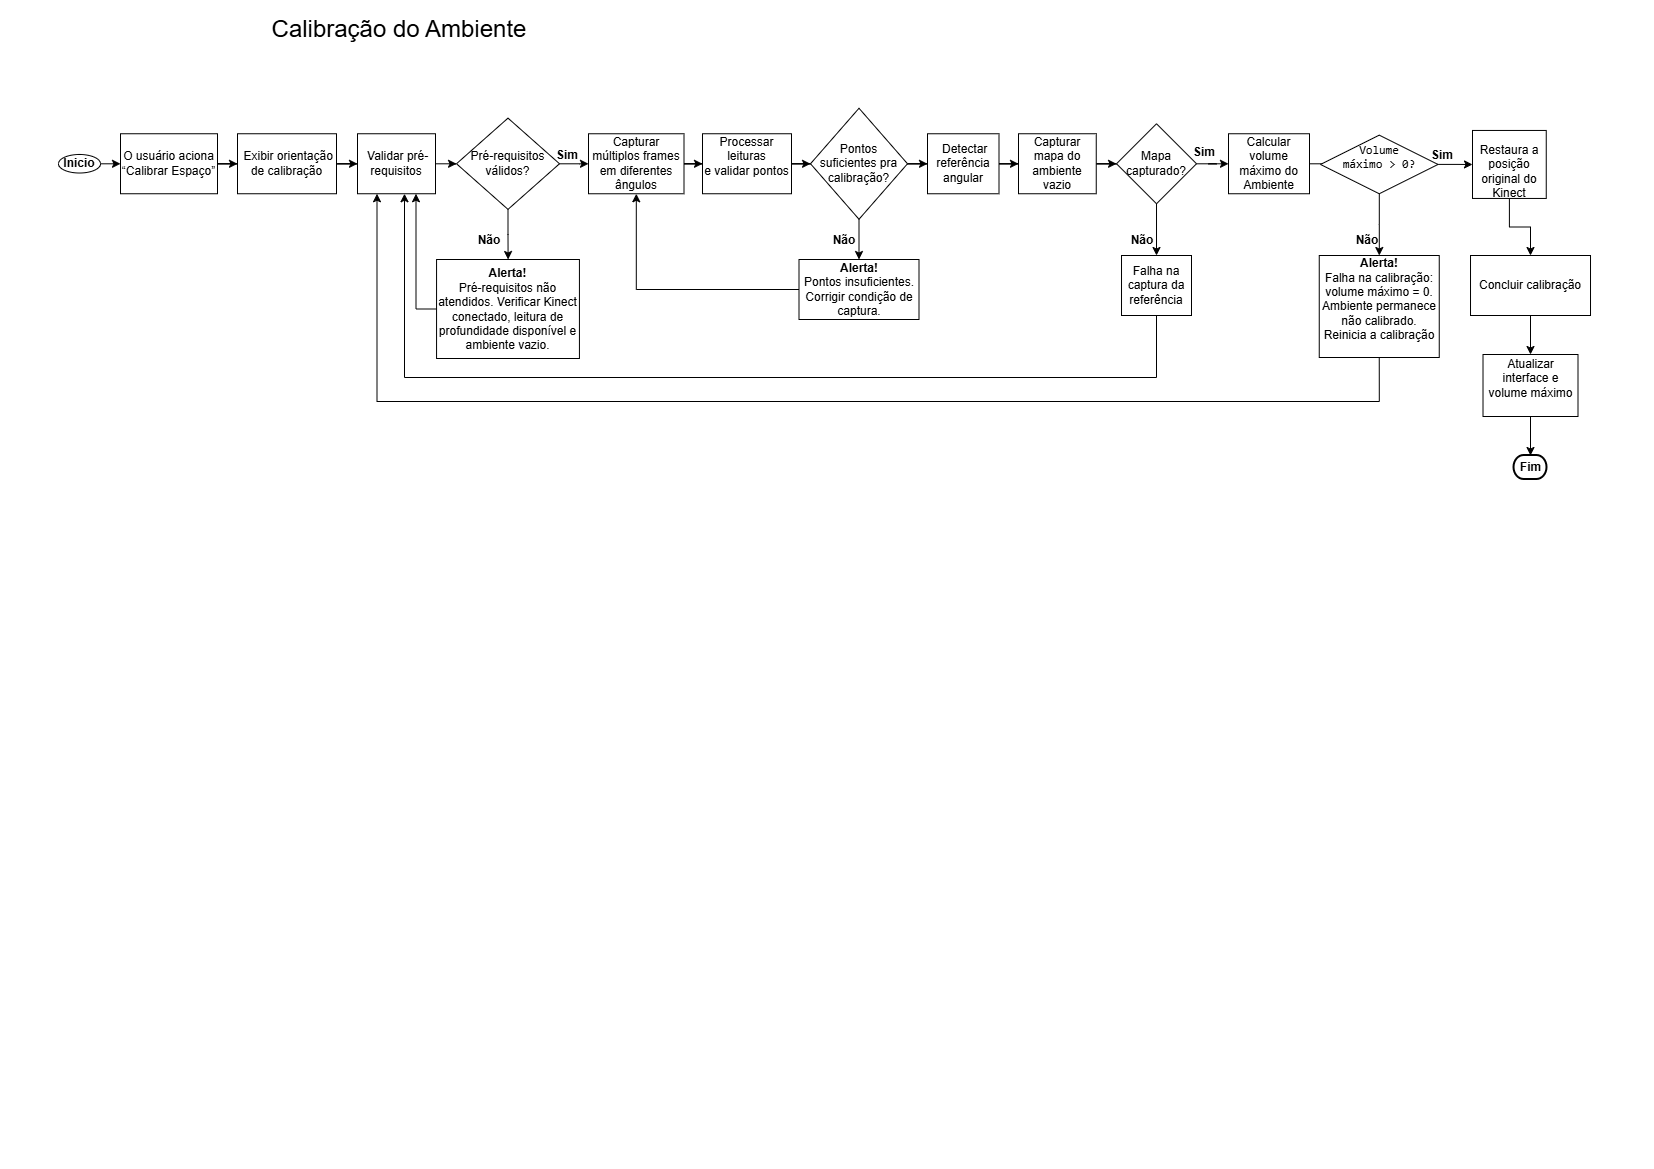

The diagram above was exported from draw.io. Its source (the exported page's mxGraphModel, read from the mxfile embedded in the PNG):
<mxGraphModel dx="774" dy="512" grid="0" gridSize="10" guides="1" tooltips="1" connect="1" arrows="1" fold="1" page="1" pageScale="1" pageWidth="827" pageHeight="1169" math="0" shadow="0">
  <root>
    <mxCell id="0" />
    <mxCell id="1" parent="0" />
    <mxCell id="C_K0BeRPdHbrsH94mEe8-1" parent="1" style="text;html=1;whiteSpace=wrap;strokeColor=none;fillColor=none;align=center;verticalAlign=middle;rounded=0;" value="&lt;font style=&quot;font-size: 24px;&quot;&gt;Calibração do Ambiente&lt;/font&gt;" vertex="1">
      <mxGeometry height="30" width="284" x="257" y="14" as="geometry" />
    </mxCell>
    <mxCell id="C_K0BeRPdHbrsH94mEe8-8" edge="1" parent="1" source="C_K0BeRPdHbrsH94mEe8-2" style="edgeStyle=orthogonalEdgeStyle;rounded=0;orthogonalLoop=1;jettySize=auto;html=1;" target="C_K0BeRPdHbrsH94mEe8-7" value="">
      <mxGeometry relative="1" as="geometry" />
    </mxCell>
    <mxCell id="C_K0BeRPdHbrsH94mEe8-2" parent="1" style="whiteSpace=wrap;html=1;" value="O usuário aciona “Calibrar Espaço”" vertex="1">
      <mxGeometry height="60" width="97" x="120" y="133.25" as="geometry" />
    </mxCell>
    <mxCell id="C_K0BeRPdHbrsH94mEe8-5" edge="1" parent="1" source="C_K0BeRPdHbrsH94mEe8-3" style="edgeStyle=orthogonalEdgeStyle;rounded=0;orthogonalLoop=1;jettySize=auto;html=1;" target="C_K0BeRPdHbrsH94mEe8-2" value="">
      <mxGeometry relative="1" as="geometry" />
    </mxCell>
    <mxCell id="C_K0BeRPdHbrsH94mEe8-3" parent="1" style="ellipse;whiteSpace=wrap;html=1;" value="&lt;b&gt;Inicio&lt;/b&gt;" vertex="1">
      <mxGeometry height="18.5" width="42" x="58" y="154" as="geometry" />
    </mxCell>
    <mxCell id="C_K0BeRPdHbrsH94mEe8-10" edge="1" parent="1" source="C_K0BeRPdHbrsH94mEe8-7" style="edgeStyle=orthogonalEdgeStyle;rounded=0;orthogonalLoop=1;jettySize=auto;html=1;" target="C_K0BeRPdHbrsH94mEe8-9" value="">
      <mxGeometry relative="1" as="geometry" />
    </mxCell>
    <mxCell id="C_K0BeRPdHbrsH94mEe8-7" parent="1" style="whiteSpace=wrap;html=1;" value="&amp;nbsp;Exibir orientação de calibração" vertex="1">
      <mxGeometry height="60" width="99" x="237" y="133.25" as="geometry" />
    </mxCell>
    <mxCell id="C_K0BeRPdHbrsH94mEe8-12" edge="1" parent="1" source="C_K0BeRPdHbrsH94mEe8-9" style="edgeStyle=orthogonalEdgeStyle;rounded=0;orthogonalLoop=1;jettySize=auto;html=1;" target="C_K0BeRPdHbrsH94mEe8-11" value="">
      <mxGeometry relative="1" as="geometry" />
    </mxCell>
    <mxCell id="C_K0BeRPdHbrsH94mEe8-9" parent="1" style="whiteSpace=wrap;html=1;" value="&amp;nbsp;Validar pré-requisitos" vertex="1">
      <mxGeometry height="60" width="78" x="357" y="133.25" as="geometry" />
    </mxCell>
    <mxCell id="C_K0BeRPdHbrsH94mEe8-14" edge="1" parent="1" source="C_K0BeRPdHbrsH94mEe8-11" style="edgeStyle=orthogonalEdgeStyle;rounded=0;orthogonalLoop=1;jettySize=auto;html=1;" target="C_K0BeRPdHbrsH94mEe8-13" value="">
      <mxGeometry relative="1" as="geometry" />
    </mxCell>
    <mxCell id="C_K0BeRPdHbrsH94mEe8-19" edge="1" parent="1" source="C_K0BeRPdHbrsH94mEe8-11" style="edgeStyle=orthogonalEdgeStyle;rounded=0;orthogonalLoop=1;jettySize=auto;html=1;" target="C_K0BeRPdHbrsH94mEe8-18" value="">
      <mxGeometry relative="1" as="geometry" />
    </mxCell>
    <mxCell id="C_K0BeRPdHbrsH94mEe8-11" parent="1" style="rhombus;whiteSpace=wrap;html=1;" value="Pré-requisitos válidos?" vertex="1">
      <mxGeometry height="91.25" width="103" x="456" y="117.63" as="geometry" />
    </mxCell>
    <mxCell id="C_K0BeRPdHbrsH94mEe8-17" edge="1" parent="1" source="C_K0BeRPdHbrsH94mEe8-13" style="edgeStyle=orthogonalEdgeStyle;rounded=0;orthogonalLoop=1;jettySize=auto;html=1;exitX=0;exitY=0.5;exitDx=0;exitDy=0;entryX=0.75;entryY=1;entryDx=0;entryDy=0;" target="C_K0BeRPdHbrsH94mEe8-9">
      <mxGeometry relative="1" as="geometry" />
    </mxCell>
    <mxCell id="C_K0BeRPdHbrsH94mEe8-13" parent="1" style="whiteSpace=wrap;html=1;" value="&lt;div&gt;&lt;span data-start=&quot;12&quot; data-end=&quot;126&quot; data-is-last-node=&quot;&quot;&gt;&lt;b&gt;Alerta!&lt;/b&gt;&lt;/span&gt;&lt;/div&gt;&lt;span data-start=&quot;12&quot; data-end=&quot;126&quot; data-is-last-node=&quot;&quot;&gt;Pré-requisitos não atendidos. Verificar Kinect conectado, leitura de profundidade disponível e ambiente vazio.&lt;/span&gt;" vertex="1">
      <mxGeometry height="99" width="142.87" x="436.06" y="259" as="geometry" />
    </mxCell>
    <mxCell id="C_K0BeRPdHbrsH94mEe8-16" parent="1" style="text;html=1;whiteSpace=wrap;strokeColor=none;fillColor=none;align=center;verticalAlign=middle;rounded=0;" value="&lt;b&gt;Não&lt;/b&gt;" vertex="1">
      <mxGeometry height="30" width="60" x="459" y="225" as="geometry" />
    </mxCell>
    <mxCell id="C_K0BeRPdHbrsH94mEe8-22" edge="1" parent="1" source="C_K0BeRPdHbrsH94mEe8-18" style="edgeStyle=orthogonalEdgeStyle;rounded=0;orthogonalLoop=1;jettySize=auto;html=1;" target="C_K0BeRPdHbrsH94mEe8-21" value="">
      <mxGeometry relative="1" as="geometry" />
    </mxCell>
    <mxCell id="C_K0BeRPdHbrsH94mEe8-18" parent="1" style="whiteSpace=wrap;html=1;" value="Capturar múltiplos frames&lt;br&gt;   em diferentes ângulos" vertex="1">
      <mxGeometry height="60" width="95.5" x="588" y="133.26" as="geometry" />
    </mxCell>
    <mxCell id="C_K0BeRPdHbrsH94mEe8-20" parent="1" style="text;html=1;whiteSpace=wrap;strokeColor=none;fillColor=none;align=center;verticalAlign=middle;rounded=0;" value="&lt;b&gt;Sim&lt;/b&gt;" vertex="1">
      <mxGeometry height="30" width="60" x="537" y="140" as="geometry" />
    </mxCell>
    <mxCell id="C_K0BeRPdHbrsH94mEe8-24" edge="1" parent="1" source="C_K0BeRPdHbrsH94mEe8-21" style="edgeStyle=orthogonalEdgeStyle;rounded=0;orthogonalLoop=1;jettySize=auto;html=1;" target="C_K0BeRPdHbrsH94mEe8-23" value="">
      <mxGeometry relative="1" as="geometry" />
    </mxCell>
    <mxCell id="C_K0BeRPdHbrsH94mEe8-21" parent="1" style="whiteSpace=wrap;html=1;" value="&#10;&lt;span&gt; Processar leituras&lt;/span&gt;&lt;br&gt;&lt;span&gt;   e validar pontos&lt;/span&gt;&#10;&#10;" vertex="1">
      <mxGeometry height="60" width="89" x="702" y="133.25" as="geometry" />
    </mxCell>
    <mxCell id="C_K0BeRPdHbrsH94mEe8-26" edge="1" parent="1" source="C_K0BeRPdHbrsH94mEe8-23" style="edgeStyle=orthogonalEdgeStyle;rounded=0;orthogonalLoop=1;jettySize=auto;html=1;" target="C_K0BeRPdHbrsH94mEe8-25" value="">
      <mxGeometry relative="1" as="geometry" />
    </mxCell>
    <mxCell id="C_K0BeRPdHbrsH94mEe8-30" edge="1" parent="1" source="C_K0BeRPdHbrsH94mEe8-23" style="edgeStyle=orthogonalEdgeStyle;rounded=0;orthogonalLoop=1;jettySize=auto;html=1;" target="C_K0BeRPdHbrsH94mEe8-29" value="">
      <mxGeometry relative="1" as="geometry" />
    </mxCell>
    <mxCell id="C_K0BeRPdHbrsH94mEe8-23" parent="1" style="rhombus;whiteSpace=wrap;html=1;" value="Pontos suficientes pra calibração?" vertex="1">
      <mxGeometry height="111" width="97" x="810" y="107.76" as="geometry" />
    </mxCell>
    <mxCell id="C_K0BeRPdHbrsH94mEe8-28" edge="1" parent="1" source="C_K0BeRPdHbrsH94mEe8-25" style="edgeStyle=orthogonalEdgeStyle;rounded=0;orthogonalLoop=1;jettySize=auto;html=1;exitX=0;exitY=0.5;exitDx=0;exitDy=0;" target="C_K0BeRPdHbrsH94mEe8-18">
      <mxGeometry relative="1" as="geometry" />
    </mxCell>
    <mxCell id="C_K0BeRPdHbrsH94mEe8-25" parent="1" style="whiteSpace=wrap;html=1;" value="&lt;div&gt;&lt;span data-start=&quot;3&quot; data-end=&quot;58&quot; data-is-last-node=&quot;&quot;&gt;&lt;b&gt;Alerta!&lt;/b&gt;&lt;/span&gt;&lt;/div&gt;&lt;span data-start=&quot;3&quot; data-end=&quot;58&quot; data-is-last-node=&quot;&quot;&gt;Pontos insuficientes. Corrigir condição de captura.&lt;/span&gt;" vertex="1">
      <mxGeometry height="60" width="120" x="798.5" y="259" as="geometry" />
    </mxCell>
    <mxCell id="C_K0BeRPdHbrsH94mEe8-27" parent="1" style="text;html=1;whiteSpace=wrap;strokeColor=none;fillColor=none;align=center;verticalAlign=middle;rounded=0;" value="&lt;b&gt;Não&lt;/b&gt;" vertex="1">
      <mxGeometry height="30" width="60" x="814" y="225" as="geometry" />
    </mxCell>
    <mxCell id="C_K0BeRPdHbrsH94mEe8-32" edge="1" parent="1" source="C_K0BeRPdHbrsH94mEe8-29" style="edgeStyle=orthogonalEdgeStyle;rounded=0;orthogonalLoop=1;jettySize=auto;html=1;" target="C_K0BeRPdHbrsH94mEe8-31" value="">
      <mxGeometry relative="1" as="geometry" />
    </mxCell>
    <mxCell id="C_K0BeRPdHbrsH94mEe8-29" parent="1" style="whiteSpace=wrap;html=1;" value="&amp;nbsp;Detectar referência angular" vertex="1">
      <mxGeometry height="60" width="71.5" x="927" y="133.26" as="geometry" />
    </mxCell>
    <mxCell id="C_K0BeRPdHbrsH94mEe8-34" edge="1" parent="1" source="C_K0BeRPdHbrsH94mEe8-31" style="edgeStyle=orthogonalEdgeStyle;rounded=0;orthogonalLoop=1;jettySize=auto;html=1;" target="C_K0BeRPdHbrsH94mEe8-33" value="">
      <mxGeometry relative="1" as="geometry" />
    </mxCell>
    <mxCell id="C_K0BeRPdHbrsH94mEe8-31" parent="1" style="whiteSpace=wrap;html=1;" value="Capturar mapa do ambiente vazio" vertex="1">
      <mxGeometry height="60" width="77.75" x="1018" y="133.25" as="geometry" />
    </mxCell>
    <mxCell id="C_K0BeRPdHbrsH94mEe8-36" edge="1" parent="1" source="C_K0BeRPdHbrsH94mEe8-33" style="edgeStyle=orthogonalEdgeStyle;rounded=0;orthogonalLoop=1;jettySize=auto;html=1;" target="C_K0BeRPdHbrsH94mEe8-35" value="">
      <mxGeometry relative="1" as="geometry" />
    </mxCell>
    <mxCell id="C_K0BeRPdHbrsH94mEe8-40" edge="1" parent="1" source="C_K0BeRPdHbrsH94mEe8-33" style="edgeStyle=orthogonalEdgeStyle;rounded=0;orthogonalLoop=1;jettySize=auto;html=1;" target="C_K0BeRPdHbrsH94mEe8-39" value="">
      <mxGeometry relative="1" as="geometry" />
    </mxCell>
    <mxCell id="C_K0BeRPdHbrsH94mEe8-33" parent="1" style="rhombus;whiteSpace=wrap;html=1;" value="Mapa capturado?" vertex="1">
      <mxGeometry height="80" width="80" x="1116.005" y="123.26" as="geometry" />
    </mxCell>
    <mxCell id="C_K0BeRPdHbrsH94mEe8-35" parent="1" style="whiteSpace=wrap;html=1;" value="Falha na captura da referência" vertex="1">
      <mxGeometry height="60" width="69.99" x="1121.01" y="255" as="geometry" />
    </mxCell>
    <mxCell id="C_K0BeRPdHbrsH94mEe8-37" parent="1" style="text;html=1;whiteSpace=wrap;strokeColor=none;fillColor=none;align=center;verticalAlign=middle;rounded=0;" value="&lt;b&gt;Não&lt;/b&gt;" vertex="1">
      <mxGeometry height="30" width="60" x="1112" y="225" as="geometry" />
    </mxCell>
    <mxCell id="C_K0BeRPdHbrsH94mEe8-38" edge="1" parent="1" source="C_K0BeRPdHbrsH94mEe8-35" style="edgeStyle=orthogonalEdgeStyle;rounded=0;orthogonalLoop=1;jettySize=auto;html=1;exitX=0.5;exitY=1;exitDx=0;exitDy=0;" target="C_K0BeRPdHbrsH94mEe8-9">
      <mxGeometry relative="1" as="geometry">
        <Array as="points">
          <mxPoint x="1156" y="377" />
          <mxPoint x="404" y="377" />
        </Array>
      </mxGeometry>
    </mxCell>
    <mxCell id="C_K0BeRPdHbrsH94mEe8-43" edge="1" parent="1" source="C_K0BeRPdHbrsH94mEe8-39" style="edgeStyle=orthogonalEdgeStyle;rounded=0;orthogonalLoop=1;jettySize=auto;html=1;" target="C_K0BeRPdHbrsH94mEe8-42" value="">
      <mxGeometry relative="1" as="geometry" />
    </mxCell>
    <mxCell id="C_K0BeRPdHbrsH94mEe8-39" parent="1" style="whiteSpace=wrap;html=1;" value="&lt;br&gt;Calcular volume máximo do Ambiente&lt;div&gt;&lt;br/&gt;&lt;/div&gt;" vertex="1">
      <mxGeometry height="60" width="81" x="1228" y="133.25" as="geometry" />
    </mxCell>
    <mxCell id="C_K0BeRPdHbrsH94mEe8-41" parent="1" style="text;html=1;whiteSpace=wrap;strokeColor=none;fillColor=none;align=center;verticalAlign=middle;rounded=0;" value="&lt;b&gt;Sim&lt;/b&gt;" vertex="1">
      <mxGeometry height="30" width="60" x="1174" y="137" as="geometry" />
    </mxCell>
    <mxCell id="C_K0BeRPdHbrsH94mEe8-50" edge="1" parent="1" source="C_K0BeRPdHbrsH94mEe8-42" style="edgeStyle=orthogonalEdgeStyle;rounded=0;orthogonalLoop=1;jettySize=auto;html=1;" target="C_K0BeRPdHbrsH94mEe8-49" value="">
      <mxGeometry relative="1" as="geometry" />
    </mxCell>
    <mxCell id="C_K0BeRPdHbrsH94mEe8-54" edge="1" parent="1" source="C_K0BeRPdHbrsH94mEe8-42" style="edgeStyle=orthogonalEdgeStyle;rounded=0;orthogonalLoop=1;jettySize=auto;html=1;" target="C_K0BeRPdHbrsH94mEe8-53" value="">
      <mxGeometry relative="1" as="geometry" />
    </mxCell>
    <mxCell id="C_K0BeRPdHbrsH94mEe8-42" parent="1" style="rhombus;whiteSpace=wrap;html=1;" value="&lt;pre class=&quot;overflow-visible! px-0!&quot; data-start=&quot;4439&quot; data-end=&quot;4502&quot;&gt;&lt;div class=&quot;relative w-full mt-4 mb-1&quot;&gt;&lt;div class=&quot;&quot;&gt;&lt;div class=&quot;contents&quot;&gt;&lt;div class=&quot;relative&quot;&gt;&lt;div class=&quot;h-full min-h-0 min-w-0&quot;&gt;&lt;div class=&quot;h-full min-h-0 min-w-0&quot;&gt;&lt;div class=&quot;border border-token-border-light border-radius-3xl corner-superellipse/1.1 rounded-3xl&quot;&gt;&lt;div class=&quot;h-full w-full border-radius-3xl bg-token-bg-elevated-secondary corner-superellipse/1.1 overflow-clip rounded-3xl lxnfua_clipPathFallback&quot;&gt;&lt;div class=&quot;relative&quot;&gt;&lt;div class=&quot;pe-11 pt-3&quot;&gt;&lt;div class=&quot;relative z-0 flex max-w-full&quot;&gt;&lt;div id=&quot;code-block-viewer&quot; dir=&quot;ltr&quot; class=&quot;q9tKkq_viewer cm-editor z-10 light:cm-light dark:cm-light flex h-full w-full flex-col items-stretch ͼs ͼ16&quot;&gt;&lt;div class=&quot;cm-scroller&quot;&gt;&lt;pre class=&quot;cm-content q9tKkq_readonly m-0 PDq2pG_selectionAnchorContainer&quot;&gt;&lt;pre class=&quot;overflow-visible! px-0!&quot; data-start=&quot;4439&quot; data-end=&quot;4502&quot;&gt;&lt;div class=&quot;relative w-full mt-4 mb-1&quot;&gt;&lt;div class=&quot;&quot;&gt;&lt;div class=&quot;contents&quot;&gt;&lt;div class=&quot;relative&quot;&gt;&lt;div class=&quot;h-full min-h-0 min-w-0&quot;&gt;&lt;div class=&quot;h-full min-h-0 min-w-0&quot;&gt;&lt;div class=&quot;border border-token-border-light border-radius-3xl corner-superellipse/1.1 rounded-3xl&quot;&gt;&lt;div class=&quot;h-full w-full border-radius-3xl bg-token-bg-elevated-secondary corner-superellipse/1.1 overflow-clip rounded-3xl lxnfua_clipPathFallback&quot;&gt;&lt;div class=&quot;relative&quot;&gt;&lt;div class=&quot;pe-11 pt-3&quot;&gt;&lt;div class=&quot;relative z-0 flex max-w-full&quot;&gt;&lt;div id=&quot;code-block-viewer&quot; dir=&quot;ltr&quot; class=&quot;q9tKkq_viewer cm-editor z-10 light:cm-light dark:cm-light flex h-full w-full flex-col items-stretch ͼs ͼ16&quot;&gt;&lt;div class=&quot;cm-scroller&quot;&gt;&lt;pre class=&quot;cm-content q9tKkq_readonly m-0 PDq2pG_selectionAnchorContainer&quot;&gt;&lt;pre class=&quot;overflow-visible! px-0!&quot; data-start=&quot;4439&quot; data-end=&quot;4502&quot;&gt;&lt;div class=&quot;relative w-full mt-4 mb-1&quot;&gt;&lt;div class=&quot;&quot;&gt;&lt;div class=&quot;contents&quot;&gt;&lt;div class=&quot;relative&quot;&gt;&lt;div class=&quot;h-full min-h-0 min-w-0&quot;&gt;&lt;div class=&quot;h-full min-h-0 min-w-0&quot;&gt;&lt;div class=&quot;border border-token-border-light border-radius-3xl corner-superellipse/1.1 rounded-3xl&quot;&gt;&lt;div class=&quot;h-full w-full border-radius-3xl bg-token-bg-elevated-secondary corner-superellipse/1.1 overflow-clip rounded-3xl lxnfua_clipPathFallback&quot;&gt;&lt;div class=&quot;relative&quot;&gt;&lt;div class=&quot;pe-11 pt-3&quot;&gt;&lt;div class=&quot;relative z-0 flex max-w-full&quot;&gt;&lt;div id=&quot;code-block-viewer&quot; dir=&quot;ltr&quot; class=&quot;q9tKkq_viewer cm-editor z-10 light:cm-light dark:cm-light flex h-full w-full flex-col items-stretch ͼs ͼ16&quot;&gt;&lt;div class=&quot;cm-scroller&quot;&gt;&lt;pre class=&quot;cm-content q9tKkq_readonly m-0 PDq2pG_selectionAnchorContainer&quot;&gt;&lt;code&gt;Volume&lt;br&gt;máximo &amp;gt; 0?&lt;br&gt;&lt;br&gt;&lt;/code&gt;&lt;span aria-hidden=&quot;true&quot; class=&quot;PDq2pG_selectionAnchor&quot;&gt;&lt;/span&gt;&lt;/pre&gt;&lt;/div&gt;&lt;/div&gt;&lt;/div&gt;&lt;/div&gt;&lt;/div&gt;&lt;/div&gt;&lt;/div&gt;&lt;/div&gt;&lt;/div&gt;&lt;div class=&quot;&quot;&gt;&lt;/div&gt;&lt;/div&gt;&lt;/div&gt;&lt;/div&gt;&lt;/div&gt;&lt;/pre&gt;&lt;/pre&gt;&lt;/div&gt;&lt;/div&gt;&lt;/div&gt;&lt;/div&gt;&lt;/div&gt;&lt;/div&gt;&lt;/div&gt;&lt;/div&gt;&lt;/div&gt;&lt;/div&gt;&lt;/div&gt;&lt;/div&gt;&lt;/div&gt;&lt;/pre&gt;&lt;p data-start=&quot;4504&quot; data-end=&quot;4512&quot;&gt;&lt;/p&gt;&lt;/pre&gt;&lt;/div&gt;&lt;/div&gt;&lt;/div&gt;&lt;/div&gt;&lt;/div&gt;&lt;/div&gt;&lt;/div&gt;&lt;/div&gt;&lt;/div&gt;&lt;/div&gt;&lt;/div&gt;&lt;/div&gt;&lt;/div&gt;&lt;/pre&gt;&lt;p data-start=&quot;4504&quot; data-end=&quot;4512&quot;&gt;&lt;/p&gt;" vertex="1">
      <mxGeometry height="58.62" width="117.5" x="1320" y="134.64" as="geometry" />
    </mxCell>
    <mxCell id="C_K0BeRPdHbrsH94mEe8-49" parent="1" style="whiteSpace=wrap;html=1;" value="&lt;b&gt;Alerta!&lt;/b&gt;&lt;br&gt;Falha na calibração: volume máximo = 0. Ambiente permanece não calibrado. Reinicia a calibração&lt;div&gt;&lt;br&gt;&lt;/div&gt;" vertex="1">
      <mxGeometry height="102" width="120" x="1318.75" y="255" as="geometry" />
    </mxCell>
    <mxCell id="C_K0BeRPdHbrsH94mEe8-51" parent="1" style="text;html=1;whiteSpace=wrap;strokeColor=none;fillColor=none;align=center;verticalAlign=middle;rounded=0;" value="&lt;b&gt;Não&lt;/b&gt;" vertex="1">
      <mxGeometry height="30" width="60" x="1337" y="225" as="geometry" />
    </mxCell>
    <mxCell id="C_K0BeRPdHbrsH94mEe8-52" edge="1" parent="1" source="C_K0BeRPdHbrsH94mEe8-49" style="edgeStyle=orthogonalEdgeStyle;rounded=0;orthogonalLoop=1;jettySize=auto;html=1;entryX=0.25;entryY=1;entryDx=0;entryDy=0;exitX=0.5;exitY=1;exitDx=0;exitDy=0;" target="C_K0BeRPdHbrsH94mEe8-9">
      <mxGeometry relative="1" as="geometry">
        <Array as="points">
          <mxPoint x="1379" y="401" />
          <mxPoint x="377" y="401" />
        </Array>
        <mxPoint x="1374" y="365" as="sourcePoint" />
        <mxPoint x="382" y="205" as="targetPoint" />
      </mxGeometry>
    </mxCell>
    <mxCell id="C_K0BeRPdHbrsH94mEe8-56" edge="1" parent="1" source="C_K0BeRPdHbrsH94mEe8-53" style="edgeStyle=orthogonalEdgeStyle;rounded=0;orthogonalLoop=1;jettySize=auto;html=1;" target="C_K0BeRPdHbrsH94mEe8-55" value="">
      <mxGeometry relative="1" as="geometry" />
    </mxCell>
    <mxCell id="C_K0BeRPdHbrsH94mEe8-53" parent="1" style="whiteSpace=wrap;html=1;" value="&amp;nbsp; &amp;nbsp; &amp;nbsp;&amp;nbsp; Restaura a posição original do Kinect " vertex="1">
      <mxGeometry height="68" width="73.75" x="1472" y="129.95" as="geometry" />
    </mxCell>
    <mxCell id="C_K0BeRPdHbrsH94mEe8-58" edge="1" parent="1" source="C_K0BeRPdHbrsH94mEe8-55" style="edgeStyle=orthogonalEdgeStyle;rounded=0;orthogonalLoop=1;jettySize=auto;html=1;" target="C_K0BeRPdHbrsH94mEe8-57" value="">
      <mxGeometry relative="1" as="geometry" />
    </mxCell>
    <mxCell id="C_K0BeRPdHbrsH94mEe8-55" parent="1" style="whiteSpace=wrap;html=1;" value="Concluir calibração" vertex="1">
      <mxGeometry height="60" width="120" x="1470.005" y="255" as="geometry" />
    </mxCell>
    <mxCell id="C_K0BeRPdHbrsH94mEe8-62" edge="1" parent="1" source="C_K0BeRPdHbrsH94mEe8-57" style="edgeStyle=orthogonalEdgeStyle;rounded=0;orthogonalLoop=1;jettySize=auto;html=1;" target="C_K0BeRPdHbrsH94mEe8-61" value="">
      <mxGeometry relative="1" as="geometry" />
    </mxCell>
    <mxCell id="C_K0BeRPdHbrsH94mEe8-57" parent="1" style="whiteSpace=wrap;html=1;" value="&#10;Atualizar interface e volume máximo&#10;&#10;" vertex="1">
      <mxGeometry height="62" width="94.99" x="1482.51" y="354" as="geometry" />
    </mxCell>
    <mxCell id="C_K0BeRPdHbrsH94mEe8-59" parent="1" style="text;html=1;whiteSpace=wrap;strokeColor=none;fillColor=none;align=center;verticalAlign=middle;rounded=0;" value="&lt;b&gt;Sim&lt;/b&gt;" vertex="1">
      <mxGeometry height="30" width="60" x="1412" y="140" as="geometry" />
    </mxCell>
    <mxCell id="C_K0BeRPdHbrsH94mEe8-60" edge="1" parent="1" source="C_K0BeRPdHbrsH94mEe8-57" style="edgeStyle=orthogonalEdgeStyle;rounded=0;orthogonalLoop=1;jettySize=auto;html=1;innerLoopWaypoints=1;exitX=0.5;exitY=1;exitDx=0;exitDy=0;" target="C_K0BeRPdHbrsH94mEe8-57">
      <mxGeometry relative="1" as="geometry" />
    </mxCell>
    <mxCell id="C_K0BeRPdHbrsH94mEe8-61" parent="1" style="strokeWidth=2;html=1;shape=mxgraph.flowchart.terminator;whiteSpace=wrap;" value="&lt;b&gt;Fim&lt;/b&gt;" vertex="1">
      <mxGeometry height="24" width="33" x="1513.51" y="455" as="geometry" />
    </mxCell>
  </root>
</mxGraphModel>